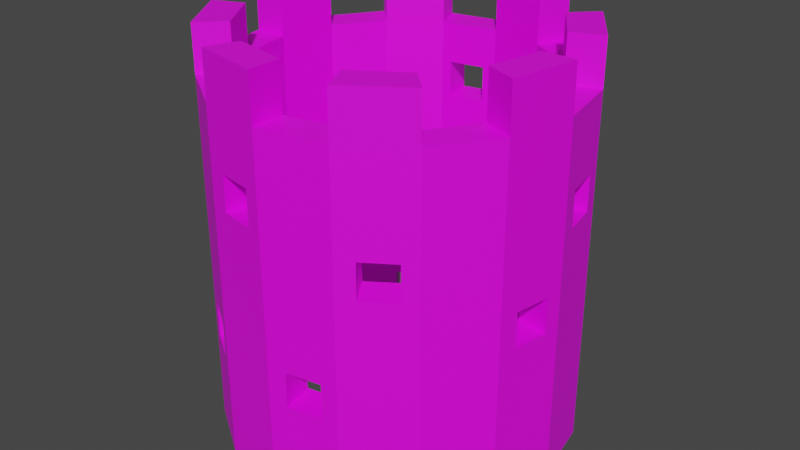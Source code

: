 # Source: 2-3BLD.blend  (saved by Blender 2.90.8; exported with 4.5.12 LTS)
import bpy
from mathutils import Matrix  # noqa: F401  (used for matrix-valued properties, if any)

bpy.ops.wm.read_factory_settings(use_empty=True)
scene = bpy.context.scene
scene.name = 'Scene'

# ---- collections
col_collection = bpy.data.collections.new('Collection'); scene.collection.children.link(col_collection)

# ---- images (referenced by path relative to the original .blend; pixels are not part of the script)
import os
ASSET_DIR = os.environ.get("B2B_ASSET_DIR", "")  # directory of the original .blend (textures are referenced by path, not embedded)
HERE = os.path.dirname(os.path.abspath(__file__))  # packed textures are extracted next to this script under _unpacked/

def load_image(name, relpath, width, height, colorspace="sRGB"):
    """Load a texture the original file referenced (path relative to the .blend, or extracted next to this script)."""
    p = next((c for c in (os.path.join(HERE, relpath), os.path.join(ASSET_DIR, relpath)) if relpath and os.path.exists(c)), "")
    if p:
        img = bpy.data.images.load(p, check_existing=True)
        img.name = name
    else:  # same state as the original file: an image datablock whose file is absent (Cycles renders it pink)
        img = bpy.data.images.new(name, width, height)
        img.source = "FILE"
        img.filepath = "//" + (relpath or name)
    img.colorspace_settings.name = colorspace
    return img
img_png = load_image('圓柱體.png', '圓柱體.png', 1024, 1024, 'sRGB')

# ---- materials (node trees are filled in below, after node groups)
mat_x = bpy.data.materials.new('材質')
mat_x.use_transparent_shadow = False

# ---- material node trees
mat_x.use_nodes = True; mat_x.node_tree.nodes.clear()
_N = mat_x.node_tree.nodes; _L = mat_x.node_tree.links
n0 = _N.new('ShaderNodeBsdfPrincipled'); n0.name = 'Principled BSDF'; n0.location = (10, 300)
n0.distribution = 'GGX'
n0.subsurface_method = 'BURLEY'
n0.inputs[3].default_value = 1.45
n0.inputs[27].default_value = (0.0, 0.0, 0.0, 1.0)
n0.inputs[28].default_value = 1.0
n1 = _N.new('ShaderNodeOutputMaterial'); n1.name = 'Material Output'; n1.location = (300, 300)
n2 = _N.new('ShaderNodeTexImage'); n2.name = '影像紋理'; n2.location = (-280, 280)
n2.image = img_png
_L.new(n0.outputs[0], n1.inputs[0])
_L.new(n2.outputs[0], n0.inputs[0])
n1.is_active_output = True

# ---- world
world_world = bpy.data.worlds.new('World'); scene.world = world_world
world_world.use_nodes = True; world_world.node_tree.nodes.clear()
_N = world_world.node_tree.nodes; _L = world_world.node_tree.links
n0 = _N.new('ShaderNodeOutputWorld'); n0.name = 'World Output'; n0.location = (300, 300)
n1 = _N.new('ShaderNodeBackground'); n1.name = 'Background'; n1.location = (10, 300)
n1.inputs[0].default_value = (0.05088, 0.05088, 0.05088, 1.0)
_L.new(n1.outputs[0], n0.inputs[0])
n0.is_active_output = True
world_world.color = (0.05088, 0.05088, 0.05088)
world_world.use_sun_shadow = False
world_world.sun_shadow_jitter_overblur = 0.0

# ---- meshes
me_x = bpy.data.meshes.new('圓柱體')
me_x.from_pydata([(-3.406e-08, 0.8132, -1.0), (-3.406e-08, 0.8132, 1.0), (0.3112, 0.7513, -1.0), (0.3112, 0.7513, 1.0), (0.575, 0.575, -1.0), (0.575, 0.575, 1.0), (0.7513, 0.3112, -1.0), (0.7513, 0.3112, 1.0), (0.8132, -4.513e-08, -1.0), (0.8132, -4.513e-08, 1.0), (0.7513, -0.3112, -1.0), (0.7513, -0.3112, 1.0), (0.575, -0.575, -1.0), (0.575, -0.575, 1.0), (0.3112, -0.7513, -1.0), (0.3112, -0.7513, 1.0), (1.212e-07, -0.8132, -1.0), (1.212e-07, -0.8132, 1.0), (-0.3112, -0.7513, -1.0), (-0.3112, -0.7513, 1.0), (-0.575, -0.575, -1.0), (-0.575, -0.575, 1.0), (-0.7513, -0.3112, -1.0), (-0.7513, -0.3112, 1.0), (-0.8132, -8.482e-10, -1.0), (-0.8132, -8.482e-10, 1.0), (-0.7513, 0.3112, -1.0), (-0.7513, 0.3112, 1.0), (-0.575, 0.575, -1.0), (-0.575, 0.575, 1.0), (-0.3112, 0.7513, -1.0), (-0.3112, 0.7513, 1.0), (0.0, 1.0, -1.0), (0.3827, 0.9239, -1.0), (0.3827, 0.9239, 1.0), (0.0, 1.0, 1.0), (0.7071, 0.7071, -1.0), (0.7071, 0.7071, 1.0), (0.9239, 0.3827, -1.0), (0.9239, 0.3827, 1.0), (1.0, -4.371e-08, -1.0), (1.0, -4.371e-08, 1.0), (0.9239, -0.3827, -1.0), (0.9239, -0.3827, 1.0), (0.7071, -0.7071, -1.0), (0.7071, -0.7071, 1.0), (0.3827, -0.9239, -1.0), (0.3827, -0.9239, 1.0), (1.51e-07, -1.0, -1.0), (1.51e-07, -1.0, 1.0), (-0.3827, -0.9239, -1.0), (-0.3827, -0.9239, 1.0), (-0.7071, -0.7071, -1.0), (-0.7071, -0.7071, 1.0), (-0.9239, -0.3827, -1.0), (-0.9239, -0.3827, 1.0), (-1.0, 1.192e-08, -1.0), (-1.0, 1.192e-08, 1.0), (-0.9239, 0.3827, -1.0), (-0.9239, 0.3827, 1.0), (-0.7071, 0.7071, -1.0), (-0.7071, 0.7071, 1.0), (-0.3827, 0.9239, -1.0), (-0.3827, 0.9239, 1.0), (0.3827, 0.9239, 1.261), (0.0, 1.0, 1.261), (0.9239, 0.3827, 1.261), (0.7071, 0.7071, 1.261), (0.9239, -0.3827, 1.261), (1.0, -4.371e-08, 1.261), (0.3827, -0.9239, 1.261), (0.7071, -0.7071, 1.261), (-0.3827, -0.9239, 1.261), (1.51e-07, -1.0, 1.261), (-0.9239, -0.3827, 1.261), (-0.7071, -0.7071, 1.261), (-0.9239, 0.3827, 1.261), (-1.0, 1.192e-08, 1.261), (-0.3827, 0.9239, 1.261), (-0.7071, 0.7071, 1.261), (0.3112, 0.7513, 1.261), (-3.406e-08, 0.8132, 1.261), (0.7513, 0.3112, 1.261), (0.575, 0.575, 1.261), (0.7513, -0.3112, 1.261), (0.8132, -4.513e-08, 1.261), (0.3112, -0.7513, 1.261), (0.575, -0.575, 1.261), (-0.3112, -0.7513, 1.261), (1.212e-07, -0.8132, 1.261), (-0.7513, -0.3112, 1.261), (-0.575, -0.575, 1.261), (-0.7513, 0.3112, 1.261), (-0.8132, -8.482e-10, 1.261), (-0.3112, 0.7513, 1.261), (-0.575, 0.575, 1.261), (0.9798, 0.1014, 0.5944), (0.7999, 0.06656, 0.5944), (0.9836, -0.08235, 0.09381), (0.8038, -0.04728, 0.09381), (0.9836, -0.08235, -0.1062), (0.8038, -0.04728, -0.1062), (0.9798, 0.1014, 0.3944), (0.7999, 0.06656, 0.3944), (0.9446, -0.2785, 0.09381), (0.7648, -0.2434, 0.09381), (0.9446, -0.2785, -0.1062), (0.7648, -0.2434, -0.1062), (0.9408, 0.2975, 0.5549), (0.9408, 0.2975, 0.5944), (0.7609, 0.2627, 0.5944), (0.9408, 0.2975, 0.3944), (0.7609, 0.2627, 0.3944), (0.8756, -0.4549, -0.6518), (0.7238, -0.3523, -0.6518), (0.8756, -0.4549, -0.8518), (0.7238, -0.3523, -0.8518), (0.8665, 0.4686, -0.6084), (0.7136, 0.3676, -0.6084), (0.8665, 0.4686, -0.4084), (0.7136, 0.3676, -0.4084), (0.7553, 0.6349, -0.6084), (0.6025, 0.5339, -0.6084), (0.7553, 0.6349, -0.4084), (0.6025, 0.5339, -0.4084), (0.7645, -0.6212, -0.6518), (0.6127, -0.5186, -0.6518), (0.7645, -0.6212, -0.8518), (0.6127, -0.5186, -0.8518), (0.6212, 0.7645, 0.2842), (0.5186, 0.6127, 0.2842), (0.6212, 0.7645, 0.08421), (0.5186, 0.6127, 0.08421), (0.4686, -0.8665, 0.4404), (0.3676, -0.7136, 0.4404), (0.6349, -0.7553, 0.2404), (0.5339, -0.6025, 0.2404), (0.6349, -0.7553, 0.4404), (0.5339, -0.6025, 0.4404), (0.4686, -0.8665, 0.2404), (0.3676, -0.7136, 0.2404), (-0.2627, 0.7609, 0.5774), (-0.2975, 0.9408, 0.5774), (0.2813, 0.944, -0.1013), (0.2446, 0.7645, -0.1013), (0.08516, 0.9831, -0.3013), (0.04847, 0.8035, -0.3013), (0.08516, 0.9831, -0.1013), (0.04847, 0.8035, -0.1013), (-0.2975, 0.9408, 0.7774), (-0.2627, 0.7609, 0.7774), (-0.1014, 0.9798, 0.7774), (-0.06656, 0.7999, 0.7774), (-0.1014, 0.9798, 0.5774), (-0.06656, 0.7999, 0.5774), (0.4549, 0.8756, 0.2842), (0.3523, 0.7238, 0.2842), (0.4549, 0.8756, 0.08421), (0.3523, 0.7238, 0.08421), (0.2813, 0.944, -0.3013), (0.2446, 0.7645, -0.3013), (-0.4686, 0.8665, -0.8101), (-0.3676, 0.7136, -0.8101), (-0.4549, -0.8756, -0.2362), (-0.3523, -0.7238, -0.2362), (-0.4549, -0.8756, -0.4362), (-0.3523, -0.7238, -0.4362), (0.2975, -0.9408, -0.2495), (0.2627, -0.7609, -0.2495), (0.1014, -0.9798, -0.4495), (0.06656, -0.7999, -0.4495), (0.1014, -0.9798, -0.2495), (0.06656, -0.7999, -0.2495), (0.2975, -0.9408, -0.4495), (0.2627, -0.7609, -0.4495), (-0.08516, -0.9831, 0.4738), (-0.04847, -0.8035, 0.4738), (-0.08516, -0.9831, 0.6738), (-0.04847, -0.8035, 0.6738), (-0.2813, -0.944, 0.4738), (-0.2446, -0.7645, 0.4738), (-0.2813, -0.944, 0.6738), (-0.2446, -0.7645, 0.6738), (-0.6349, 0.7553, -0.6101), (-0.5339, 0.6025, -0.6101), (-0.4686, 0.8665, -0.6101), (-0.3676, 0.7136, -0.6101), (-0.6349, 0.7553, -0.8101), (-0.5339, 0.6025, -0.8101), (-0.8756, 0.4549, 0.5144), (-0.7238, 0.3523, 0.5144), (-0.7645, 0.6212, 0.5144), (-0.6127, 0.5186, 0.5144), (-0.7645, 0.6212, 0.3144), (-0.6127, 0.5186, 0.3144), (-0.8756, 0.4549, 0.3144), (-0.7238, 0.3523, 0.3144), (-0.944, 0.2813, 0.02919), (-0.7645, 0.2446, 0.02919), (-0.9831, 0.08516, 0.02919), (-0.8035, 0.04847, 0.02919), (-0.944, 0.2813, -0.1708), (-0.7645, 0.2446, -0.1708), (-0.9831, 0.08516, -0.1708), (-0.8035, 0.04847, -0.1708), (-0.9798, -0.1014, 0.5581), (-0.7999, -0.06656, 0.5581), (-0.9798, -0.1014, 0.3581), (-0.7999, -0.06656, 0.3581), (-0.9408, -0.2975, 0.5581), (-0.7609, -0.2627, 0.5581), (-0.9408, -0.2975, 0.3581), (-0.7609, -0.2627, 0.3581), (-0.7553, -0.6349, -0.6211), (-0.6025, -0.5339, -0.6211), (-0.7553, -0.6349, -0.8211), (-0.6025, -0.5339, -0.8211), (-0.8665, -0.4686, -0.6211), (-0.7136, -0.3676, -0.6211), (-0.8665, -0.4686, -0.8211), (-0.7136, -0.3676, -0.8211), (-0.6212, -0.7645, -0.4362), (-0.5186, -0.6127, -0.4362), (-0.6212, -0.7645, -0.2362), (-0.5186, -0.6127, -0.2362)], [], [(32, 35, 34, 33, 159, 143, 147), (33, 34, 155, 157, 131, 37, 36), (36, 123, 121, 117, 38), (38, 39, 108, 111, 102, 41, 40), (40, 41, 98, 100, 106, 42), (42, 113, 115, 127, 44), (44, 45, 137, 135, 139, 47, 46), (46, 167, 173, 169, 48), (48, 49, 177, 175, 179, 51, 50), (50, 163, 165, 221, 52), (52, 213, 215, 219, 54), (54, 55, 209, 211, 207, 57, 56), (56, 57, 199, 203, 201, 58), (58, 59, 189, 195, 193, 61, 60), (60, 183, 187, 161, 62), (62, 63, 149, 142, 153, 35, 32), (2, 0, 32, 33), (11, 43, 68, 84), (4, 2, 33, 36), (3, 5, 37, 34), (6, 4, 36, 38), (29, 31, 94, 95), (8, 6, 38, 40), (7, 9, 41, 39), (10, 8, 40, 42), (23, 55, 74, 90), (12, 10, 42, 44), (11, 13, 45, 43), (14, 12, 44, 46), (1, 3, 80, 81), (16, 14, 46, 48), (15, 17, 49, 47), (18, 16, 48, 50), (41, 9, 85, 69), (20, 18, 50, 52), (19, 21, 53, 51), (22, 20, 52, 54), (39, 37, 67, 66), (24, 22, 54, 56), (23, 25, 57, 55), (26, 24, 56, 58), (13, 15, 86, 87), (28, 26, 58, 60), (27, 29, 61, 59), (30, 28, 60, 62), (53, 21, 91, 75), (0, 30, 62, 32), (31, 1, 35, 63), (81, 80, 64, 65), (83, 82, 66, 67), (85, 84, 68, 69), (87, 86, 70, 71), (89, 88, 72, 73), (91, 90, 74, 75), (93, 92, 76, 77), (95, 94, 78, 79), (57, 25, 93, 77), (59, 57, 77, 76), (17, 19, 88, 89), (45, 13, 87, 71), (51, 49, 73, 72), (5, 7, 82, 83), (27, 59, 76, 92), (43, 41, 69, 68), (34, 35, 65, 64), (15, 47, 70, 86), (35, 1, 81, 65), (61, 29, 95, 79), (21, 23, 90, 91), (3, 34, 64, 80), (49, 17, 89, 73), (9, 11, 84, 85), (31, 63, 78, 94), (63, 61, 79, 78), (37, 5, 83, 67), (19, 51, 72, 88), (55, 53, 75, 74), (25, 27, 92, 93), (7, 39, 66, 82), (47, 45, 71, 70), (20, 22, 218, 220, 216), (22, 24, 25, 206, 208, 212, 23), (24, 204, 200, 198, 27, 25), (26, 28, 29, 192, 194, 196, 27), (28, 30, 186, 162, 188), (30, 0, 1, 152, 154, 141, 31), (0, 146, 148, 144, 2, 3, 1), (2, 4, 5, 130, 132, 158, 3), (4, 6, 120, 118, 122), (6, 8, 9, 97, 103, 112, 7), (8, 10, 11, 105, 107, 101), (10, 12, 126, 128, 116), (12, 14, 15, 134, 140, 136, 13), (14, 174, 168, 172, 16, 17, 15), (16, 18, 19, 182, 180, 176, 17), (18, 166, 164, 224, 20, 21, 19), (189, 191, 192, 190), (139, 135, 136, 140), (151, 153, 154, 152), (197, 201, 202, 198), (199, 197, 198, 200), (147, 143, 144, 148), (125, 127, 128, 126), (16, 172, 170, 174, 14), (106, 100, 101, 107), (119, 117, 118, 120), (7, 112, 110, 97, 9), (101, 99, 105, 11, 9, 8), (116, 114, 126, 12, 13, 11, 10), (193, 195, 196, 194), (58, 201, 197, 199, 57, 59), (48, 169, 171, 167, 46, 47, 49), (169, 173, 174, 170), (102, 111, 112, 103), (163, 223, 224, 164), (3, 158, 156, 130, 5), (57, 207, 205, 209, 55), (27, 196, 190, 192, 29), (98, 104, 105, 99), (20, 224, 222, 166, 18), (148, 146, 145, 147), (38, 117, 119, 123, 36, 37, 39), (209, 205, 206, 210), (123, 119, 120, 124), (161, 187, 188, 162), (117, 121, 122, 118), (127, 115, 116, 128), (178, 176, 175, 177), (27, 198, 202, 204, 24, 26), (13, 136, 138, 134, 15), (149, 151, 152, 150), (47, 139, 133, 137, 45), (179, 175, 176, 180), (42, 106, 104, 98, 41, 43), (96, 102, 103, 97), (200, 204, 203, 199), (41, 102, 96, 109, 108, 39), (207, 211, 212, 208), (190, 196, 195, 189), (147, 145, 159, 33, 32), (44, 127, 125, 113, 42, 43, 45), (137, 133, 134, 138), (183, 185, 186, 184), (51, 179, 181, 177, 49), (185, 161, 162, 186), (213, 217, 218, 214), (124, 122, 121, 123), (164, 166, 165, 163), (138, 136, 135, 137), (2, 144, 160, 146, 0), (61, 193, 191, 189, 59), (23, 212, 210, 206, 25), (205, 207, 208, 206), (171, 169, 170, 172), (221, 165, 166, 222), (37, 131, 129, 155, 34), (156, 158, 157, 155), (159, 145, 146, 160), (131, 157, 158, 132), (153, 142, 141, 154), (155, 129, 130, 156), (214, 216, 215, 213), (177, 181, 182, 178), (113, 125, 126, 114), (99, 101, 100, 98), (188, 184, 186, 30, 31, 29, 28), (129, 131, 132, 130), (104, 106, 107, 105), (210, 212, 211, 209), (181, 179, 180, 182), (122, 124, 120, 6, 7, 5, 4), (201, 203, 204, 202), (31, 141, 150, 152, 1), (143, 159, 160, 144), (216, 214, 218, 22, 23, 21, 20), (133, 139, 140, 134), (110, 112, 111, 108, 109), (217, 219, 220, 218), (219, 215, 216, 220), (54, 219, 217, 213, 52, 53, 55), (109, 96, 97, 110), (191, 193, 194, 192), (17, 176, 178, 182, 19), (52, 221, 223, 163, 50, 51, 53), (35, 153, 151, 149, 63), (114, 116, 115, 113), (62, 161, 185, 183, 60, 61, 63), (168, 174, 173, 167), (167, 171, 172, 168), (150, 141, 142, 149), (223, 221, 222, 224), (184, 188, 187, 183)])
_uv = me_x.uv_layers.new(name='UVMap')
_uv.uv.foreach_set('vector', [0.5993, 0.3769, 0.5993, 0.7102, 0.5348, 0.7102, 0.5348, 0.3769, 0.5519, 0.4933, 0.5519, 0.5267, 0.5849, 0.5267, 0.5348, 0.3769, 0.5348, 0.7102, 0.5192, 0.5909, 0.5192, 0.5576, 0.4835, 0.5576, 0.465, 0.7102, 0.465, 0.3769, 0.465, 0.3769, 0.4506, 0.4755, 0.4506, 0.4421, 0.4175, 0.4421, 0.4004, 0.3769, 0.4004, 0.3769, 0.4004, 0.7102, 0.3894, 0.636, 0.3894, 0.6093, 0.3641, 0.6093, 0.351, 0.7102, 0.351, 0.3769, 0.351, 0.3769, 0.351, 0.04354, 0.3649, 0.1946, 0.3649, 0.2279, 0.3979, 0.2279, 0.4155, 0.3769, 0.4155, 0.3769, 0.431, 0.3188, 0.431, 0.3522, 0.4668, 0.3522, 0.4853, 0.3769, 0.4853, 0.3769, 0.4853, 0.04354, 0.4997, 0.1368, 0.4997, 0.1701, 0.5328, 0.1701, 0.5499, 0.04354, 0.5499, 0.3769, 0.5499, 0.3769, 0.5609, 0.2518, 0.5609, 0.2851, 0.5862, 0.2851, 0.5993, 0.3769, 0.2482, 0.3269, 0.2482, 0.6603, 0.2339, 0.6059, 0.2339, 0.5726, 0.2008, 0.5726, 0.1838, 0.6603, 0.1838, 0.3269, 0.1838, 0.3269, 0.1682, 0.4542, 0.1682, 0.4209, 0.1324, 0.4209, 0.1139, 0.3269, 0.1139, 0.3269, 0.09958, 0.3901, 0.09958, 0.3568, 0.06651, 0.3568, 0.04941, 0.3269, 0.04941, 0.3269, 0.04941, 0.6603, 0.03842, 0.5866, 0.03842, 0.5533, 0.01309, 0.5533, 2.133e-08, 0.6603, 0.0, 0.3269, 0.5993, 0.3769, 0.5993, 0.04354, 0.6136, 0.2053, 0.6136, 0.2387, 0.6467, 0.2387, 0.6638, 0.3769, 0.6638, 0.3769, 0.6638, 0.04354, 0.6793, 0.1245, 0.6793, 0.1578, 0.7151, 0.1578, 0.7336, 0.04354, 0.7336, 0.3769, 0.7336, 0.3769, 0.7479, 0.3119, 0.7479, 0.3452, 0.781, 0.3452, 0.7981, 0.3769, 0.2482, 0.6603, 0.2482, 0.3269, 0.2592, 0.364, 0.2592, 0.3974, 0.2846, 0.3974, 0.2977, 0.3269, 0.2977, 0.6603, 0.09466, 0.2762, 0.1471, 0.2964, 0.1406, 0.3269, 0.07609, 0.302, 0.5478, 0.7973, 0.515, 0.7973, 0.515, 0.7537, 0.5478, 0.7537, 0.05452, 0.2388, 0.09466, 0.2762, 0.07609, 0.302, 0.02672, 0.2561, 0.295, 0.7681, 0.295, 0.7152, 0.3278, 0.7091, 0.3278, 0.7742, 0.03279, 0.1899, 0.05452, 0.2388, 0.02672, 0.2561, 0.0, 0.196, 0.2482, 0.7091, 0.2482, 0.6603, 0.295, 0.6603, 0.295, 0.7091, 0.03279, 0.137, 0.03279, 0.1899, 0.0, 0.196, 1.067e-08, 0.1309, 0.6036, 0.6309, 0.6036, 0.578, 0.6364, 0.572, 0.6364, 0.637, 0.05452, 0.08817, 0.03279, 0.137, 1.067e-08, 0.1309, 0.02672, 0.07087, 0.7954, 0.7537, 0.7676, 0.7537, 0.7676, 0.7102, 0.7954, 0.7102, 0.09466, 0.05078, 0.05452, 0.08817, 0.02672, 0.07087, 0.07609, 0.02489, 0.187, 0.8116, 0.187, 0.7587, 0.2198, 0.7526, 0.2198, 0.8177, 0.1471, 0.03054, 0.09466, 0.05078, 0.07609, 0.02489, 0.1406, 0.0, 0.187, 0.7038, 0.187, 0.7526, 0.1402, 0.7526, 0.1402, 0.7038, 0.2039, 0.03054, 0.1471, 0.03054, 0.1406, 0.0, 0.2104, 0.0, 0.03279, 0.7587, 0.03279, 0.8116, 0.0, 0.8177, 0.0, 0.7527, 0.2564, 0.05078, 0.2039, 0.03054, 0.2104, 0.0, 0.2749, 0.02489, 0.295, 0.7742, 0.3228, 0.7742, 0.3228, 0.8177, 0.295, 0.8177, 0.2965, 0.08817, 0.2564, 0.05078, 0.2749, 0.02489, 0.3243, 0.07087, 0.6364, 0.7081, 0.6364, 0.761, 0.6036, 0.7671, 0.6036, 0.702, 0.3182, 0.137, 0.2965, 0.08817, 0.3243, 0.07087, 0.351, 0.1309, 0.4004, 0.7102, 0.465, 0.7102, 0.465, 0.7537, 0.4004, 0.7537, 0.3182, 0.1899, 0.3182, 0.137, 0.351, 0.1309, 0.351, 0.196, 0.6364, 0.7692, 0.6364, 0.7163, 0.6692, 0.7102, 0.6692, 0.7752, 0.2965, 0.2388, 0.3182, 0.1899, 0.351, 0.196, 0.3243, 0.2561, 0.3417, 0.6603, 0.3417, 0.7091, 0.295, 0.7091, 0.295, 0.6603, 0.2564, 0.2762, 0.2965, 0.2388, 0.3243, 0.2561, 0.2749, 0.302, 0.6364, 0.3829, 0.6364, 0.4358, 0.6036, 0.4419, 0.6036, 0.3769, 0.2039, 0.2964, 0.2564, 0.2762, 0.2749, 0.302, 0.2104, 0.3269, 0.351, 0.7537, 0.3838, 0.7537, 0.3838, 0.7973, 0.351, 0.7973, 0.1471, 0.2964, 0.2039, 0.2964, 0.2104, 0.3269, 0.1406, 0.3269, 0.06558, 0.7587, 0.06558, 0.8116, 0.03279, 0.8177, 0.03279, 0.7527, 0.09349, 0.8116, 0.09349, 0.7587, 0.1263, 0.7526, 0.1263, 0.8177, 0.702, 0.7692, 0.702, 0.7163, 0.7348, 0.7102, 0.7348, 0.7752, 0.7348, 0.7692, 0.7348, 0.7163, 0.7676, 0.7102, 0.7676, 0.7752, 0.702, 0.7163, 0.702, 0.7692, 0.6692, 0.7752, 0.6692, 0.7102, 0.1402, 0.8116, 0.1402, 0.7587, 0.173, 0.7526, 0.173, 0.8177, 0.6364, 0.6431, 0.6364, 0.6959, 0.6036, 0.702, 0.6036, 0.637, 0.6036, 0.5009, 0.6036, 0.448, 0.6364, 0.4419, 0.6364, 0.5069, 0.6036, 0.5659, 0.6036, 0.513, 0.6364, 0.5069, 0.6364, 0.572, 0.6314, 0.8106, 0.6036, 0.8106, 0.6036, 0.7671, 0.6314, 0.7671, 0.6638, 0.04354, 0.5993, 0.04354, 0.5993, 7.947e-08, 0.6638, 7.947e-08, 0.1402, 0.7038, 0.1402, 0.7526, 0.09349, 0.7526, 0.09349, 0.7038, 0.4494, 0.7973, 0.4166, 0.7973, 0.4166, 0.7537, 0.4494, 0.7537, 0.1838, 0.6603, 0.2482, 0.6603, 0.2482, 0.7038, 0.1838, 0.7038, 0.04675, 0.7038, 0.04675, 0.7527, 0.0, 0.7527, 0.0, 0.7038, 0.4822, 0.7537, 0.515, 0.7537, 0.515, 0.7973, 0.4822, 0.7973, 0.4155, 0.04354, 0.351, 0.04354, 0.351, 5.96e-08, 0.4155, 7.947e-08, 0.5348, 0.7102, 0.5993, 0.7102, 0.5993, 0.7537, 0.5348, 0.7537, 0.09339, 0.7962, 0.06558, 0.7962, 0.06558, 0.7527, 0.09339, 0.7527, 0.3506, 0.8177, 0.3228, 0.8177, 0.3228, 0.7742, 0.3506, 0.7742, 0.4822, 0.7973, 0.4494, 0.7973, 0.4494, 0.7537, 0.4822, 0.7537, 0.09349, 0.7038, 0.09349, 0.7527, 0.04675, 0.7527, 0.04675, 0.7038, 0.281, 0.8015, 0.2482, 0.8015, 0.2482, 0.758, 0.281, 0.758, 0.6364, 0.7752, 0.6642, 0.7752, 0.6642, 0.8188, 0.6364, 0.8188, 0.295, 0.7091, 0.295, 0.758, 0.2482, 0.758, 0.2482, 0.7091, 0.7676, 0.7537, 0.7954, 0.7537, 0.7954, 0.7973, 0.7676, 0.7973, 0.7981, 0.04354, 0.7336, 0.04354, 0.7336, 3.974e-08, 0.7981, 0.0, 0.3838, 0.7537, 0.4166, 0.7537, 0.4166, 0.7973, 0.3838, 0.7973, 0.5478, 0.7537, 0.5805, 0.7537, 0.5805, 0.7973, 0.5478, 0.7973, 0.04941, 0.6603, 0.1139, 0.6603, 0.1139, 0.7038, 0.04941, 0.7038, 0.2337, 0.7038, 0.2337, 0.7526, 0.187, 0.7526, 0.187, 0.7038, 0.2198, 0.7526, 0.2476, 0.7526, 0.2476, 0.7962, 0.2198, 0.7962, 0.5499, 0.04354, 0.4853, 0.04354, 0.4853, 0.0, 0.5499, 0.0, 0.9073, 0.3333, 0.9598, 0.3333, 0.9486, 0.3965, 0.9486, 0.3632, 0.9155, 0.3632, 0.9598, 0.3333, 1.0, 0.3333, 1.0, 0.6667, 0.9914, 0.593, 0.9914, 0.5597, 0.9661, 0.5597, 0.9598, 0.6667, 0.6364, 0.3769, 0.6446, 0.5151, 0.6446, 0.5484, 0.6776, 0.5484, 0.6889, 0.7102, 0.6364, 0.7102, 0.6889, 0.3769, 0.7456, 0.3769, 0.7456, 0.7102, 0.7335, 0.6293, 0.7335, 0.5959, 0.6977, 0.5959, 0.6889, 0.7102, 0.7456, 0.3769, 0.7981, 0.3769, 0.7869, 0.4419, 0.7869, 0.4085, 0.7538, 0.4085, 0.2977, 0.3269, 0.3379, 0.3269, 0.3379, 0.6603, 0.3293, 0.6232, 0.3293, 0.5898, 0.3039, 0.5898, 0.2977, 0.6603, 1.0, 1.0, 0.9918, 0.8835, 0.9918, 0.8502, 0.9588, 0.8502, 0.9476, 1.0, 0.9476, 0.6667, 1.0, 0.6667, 0.9476, 1.0, 0.8908, 1.0, 0.8908, 0.6667, 0.9029, 0.786, 0.9029, 0.8193, 0.9387, 0.8193, 0.9476, 0.6667, 0.8908, 1.0, 0.8383, 1.0, 0.8495, 0.9014, 0.8495, 0.9347, 0.8826, 0.9347, 0.8383, 1.0, 0.7981, 1.0, 0.7981, 0.6667, 0.8067, 0.7343, 0.8067, 0.7676, 0.832, 0.7676, 0.8383, 0.6667, 0.7981, 0.0, 0.8505, 0.0, 0.8505, 0.3333, 0.8391, 0.1823, 0.8391, 0.149, 0.8061, 0.149, 0.8505, 0.0, 0.9073, 0.0, 0.8952, 0.05804, 0.8952, 0.02471, 0.8594, 0.02471, 0.9073, 0.0, 0.9598, 0.0, 0.9598, 0.3333, 0.9486, 0.2401, 0.9486, 0.2067, 0.9155, 0.2067, 0.9073, 0.3333, 0.9598, 0.0, 0.9661, 0.09175, 0.9661, 0.1251, 0.9914, 0.1251, 1.0, 0.0, 1.0, 0.3333, 0.9598, 0.3333, 0.7981, 0.3333, 0.8506, 0.3333, 0.8506, 0.6667, 0.8393, 0.6123, 0.8393, 0.579, 0.8063, 0.579, 0.7981, 0.6667, 0.8506, 0.3333, 0.8594, 0.4273, 0.8594, 0.4606, 0.8952, 0.4606, 0.9073, 0.3333, 0.9073, 0.6667, 0.8506, 0.6667, 0.515, 0.8309, 0.515, 0.8643, 0.4822, 0.8641, 0.4822, 0.8308, 0.7348, 0.8087, 0.7348, 0.7754, 0.7676, 0.7752, 0.7676, 0.8086, 0.2846, 0.364, 0.2846, 0.3974, 0.2613, 0.3974, 0.2613, 0.364, 0.1287, 0.8845, 0.1287, 0.8512, 0.1591, 0.8512, 0.1591, 0.8845, 0.4822, 0.8309, 0.4822, 0.8643, 0.4494, 0.8641, 0.4494, 0.8308, 0.7348, 0.8421, 0.7348, 0.8087, 0.7676, 0.8089, 0.7676, 0.8422, 0.4494, 0.8643, 0.4494, 0.8976, 0.4166, 0.8976, 0.4166, 0.8643, 1.0, 0.0, 0.9914, 0.1251, 0.9914, 0.09175, 0.9661, 0.09175, 0.9598, 0.0, 0.7298, 0.8423, 0.7298, 0.8757, 0.697, 0.8756, 0.697, 0.8422, 0.515, 0.8976, 0.515, 0.8643, 0.5452, 0.8643, 0.5452, 0.8976, 0.8383, 0.6667, 0.832, 0.7676, 0.832, 0.7343, 0.8067, 0.7343, 0.7981, 0.6667, 0.8061, 0.149, 0.8061, 0.1823, 0.8391, 0.1823, 0.8505, 0.3333, 0.7981, 0.3333, 0.7981, 0.0, 0.8594, 0.02471, 0.8594, 0.05804, 0.8952, 0.05804, 0.9073, 0.0, 0.9073, 0.3333, 0.8505, 0.3333, 0.8505, 0.0, 0.4166, 0.8308, 0.4166, 0.7974, 0.4494, 0.7973, 0.4494, 0.8306, 0.6638, 0.3769, 0.6467, 0.2387, 0.6467, 0.2053, 0.6136, 0.2053, 0.5993, 0.04354, 0.6638, 0.04354, 0.5993, 0.3769, 0.5862, 0.2851, 0.5862, 0.2518, 0.5609, 0.2518, 0.5499, 0.3769, 0.5499, 0.04354, 0.5993, 0.04354, 0.515, 0.8308, 0.515, 0.7974, 0.5478, 0.7973, 0.5478, 0.8306, 0.7348, 0.7752, 0.7348, 0.8086, 0.702, 0.8087, 0.702, 0.7754, 0.187, 0.851, 0.187, 0.8177, 0.2198, 0.8178, 0.2198, 0.8512, 0.9476, 0.6667, 0.9387, 0.8193, 0.9387, 0.786, 0.9029, 0.786, 0.8908, 0.6667, 2.133e-08, 0.6603, 0.01309, 0.5533, 0.01309, 0.5866, 0.03842, 0.5866, 0.04941, 0.6603, 0.6889, 0.7102, 0.6977, 0.5959, 0.6977, 0.6293, 0.7335, 0.6293, 0.7456, 0.7102, 0.7626, 0.8422, 0.7626, 0.8756, 0.7298, 0.8757, 0.7298, 0.8423, 0.9073, 0.3333, 0.8952, 0.4606, 0.8952, 0.4273, 0.8594, 0.4273, 0.8506, 0.3333, 0.5125, 0.8643, 0.5125, 0.8976, 0.4822, 0.8976, 0.4822, 0.8643, 0.4004, 0.3769, 0.4175, 0.4421, 0.4175, 0.4755, 0.4506, 0.4755, 0.465, 0.3769, 0.465, 0.7102, 0.4004, 0.7102, 0.4494, 0.8309, 0.4494, 0.8643, 0.4166, 0.8641, 0.4166, 0.8308, 0.5478, 0.8306, 0.5478, 0.7973, 0.5806, 0.7974, 0.5806, 0.8308, 0.515, 0.8643, 0.515, 0.8309, 0.5478, 0.8308, 0.5478, 0.8641, 0.4822, 0.8308, 0.4822, 0.7974, 0.515, 0.7973, 0.515, 0.8306, 0.6642, 0.8087, 0.6642, 0.7754, 0.697, 0.7752, 0.697, 0.8086, 0.4166, 0.8643, 0.4166, 0.8976, 0.3863, 0.8976, 0.3863, 0.8643, 0.6889, 0.7102, 0.6776, 0.5484, 0.6776, 0.5151, 0.6446, 0.5151, 0.6364, 0.3769, 0.6889, 0.3769, 0.9073, 0.3333, 0.9155, 0.2067, 0.9155, 0.2401, 0.9486, 0.2401, 0.9598, 0.3333, 0.5806, 0.8309, 0.5806, 0.8643, 0.5478, 0.8641, 0.5478, 0.8308, 0.5499, 0.04354, 0.5328, 0.1701, 0.5328, 0.1368, 0.4997, 0.1368, 0.4853, 0.04354, 0.3838, 0.8308, 0.3838, 0.8641, 0.351, 0.8643, 0.351, 0.8309, 0.4155, 0.3769, 0.3979, 0.2279, 0.3979, 0.1946, 0.3649, 0.1946, 0.351, 0.04354, 0.4155, 0.04354, 0.3641, 0.6426, 0.3641, 0.6093, 0.3874, 0.6093, 0.3874, 0.6426, 0.7979, 0.7973, 0.7979, 0.8306, 0.7676, 0.8306, 0.7676, 0.7973, 0.351, 0.7102, 0.3641, 0.6093, 0.3641, 0.6426, 0.3894, 0.6426, 0.3894, 0.636, 0.4004, 0.7102, 0.03279, 0.8177, 0.03279, 0.851, 0.0, 0.8512, 2.133e-08, 0.8179, 0.295, 0.8845, 0.295, 0.8512, 0.3278, 0.8512, 0.3278, 0.8845, 0.5849, 0.5267, 0.5849, 0.4933, 0.5519, 0.4933, 0.5348, 0.3769, 0.5993, 0.3769, 0.4853, 0.3769, 0.4668, 0.3522, 0.4668, 0.3188, 0.431, 0.3188, 0.4155, 0.3769, 0.4155, 0.04354, 0.4853, 0.04354, 0.06558, 0.8179, 0.06558, 0.8512, 0.03279, 0.851, 0.03279, 0.8177, 0.6642, 0.8756, 0.6642, 0.8422, 0.697, 0.8424, 0.697, 0.8757, 0.1838, 0.6603, 0.2008, 0.5726, 0.2008, 0.6059, 0.2339, 0.6059, 0.2482, 0.6603, 0.6036, 0.9108, 0.6036, 0.8774, 0.6339, 0.8774, 0.6339, 0.9108, 0.09349, 0.851, 0.09349, 0.8177, 0.1263, 0.8178, 0.1263, 0.8512, 0.2785, 0.8685, 0.2785, 0.9018, 0.2482, 0.9018, 0.2482, 0.8685, 0.7954, 0.8422, 0.7954, 0.8756, 0.7626, 0.8756, 0.7626, 0.8422, 0.7272, 0.8757, 0.7272, 0.909, 0.697, 0.909, 0.697, 0.8757, 0.9476, 1.0, 0.9588, 0.8502, 0.9588, 0.8835, 0.9918, 0.8835, 1.0, 1.0, 0.7336, 0.04354, 0.7151, 0.1578, 0.7151, 0.1245, 0.6793, 0.1245, 0.6638, 0.04354, 0.9598, 0.6667, 0.9661, 0.5597, 0.9661, 0.593, 0.9914, 0.593, 1.0, 0.6667, 0.01309, 0.5866, 0.01309, 0.5533, 0.03638, 0.5533, 0.03638, 0.5866, 0.5862, 0.2518, 0.5862, 0.2851, 0.5629, 0.2851, 0.5629, 0.2518, 0.351, 0.8308, 0.351, 0.7974, 0.3838, 0.7973, 0.3838, 0.8306, 0.465, 0.7102, 0.4835, 0.5576, 0.4835, 0.5909, 0.5192, 0.5909, 0.5348, 0.7102, 0.0, 0.8845, 0.0, 0.8512, 0.03279, 0.8512, 0.03279, 0.8845, 0.2482, 0.835, 0.2482, 0.8017, 0.281, 0.8015, 0.281, 0.8348, 0.6642, 0.8422, 0.6642, 0.8089, 0.697, 0.8087, 0.697, 0.8421, 0.281, 0.835, 0.281, 0.8683, 0.2482, 0.8685, 0.2482, 0.8352, 0.295, 0.851, 0.295, 0.8177, 0.3278, 0.8179, 0.3278, 0.8512, 0.578, 0.8643, 0.578, 0.8976, 0.5478, 0.8976, 0.5478, 0.8643, 0.1591, 0.8178, 0.1591, 0.8512, 0.1263, 0.851, 0.1263, 0.8177, 0.4494, 0.8306, 0.4494, 0.7973, 0.4822, 0.7974, 0.4822, 0.8308, 0.187, 0.9178, 0.187, 0.8845, 0.2172, 0.8845, 0.2172, 0.9178, 0.7538, 0.4085, 0.7538, 0.4419, 0.7869, 0.4419, 0.7981, 0.3769, 0.7981, 0.7102, 0.7456, 0.7102, 0.7456, 0.3769, 0.2198, 0.8512, 0.2198, 0.8845, 0.187, 0.8845, 0.187, 0.8512, 0.6641, 0.8774, 0.6641, 0.9108, 0.6339, 0.9108, 0.6339, 0.8774, 0.9661, 0.593, 0.9661, 0.5597, 0.9893, 0.5597, 0.9893, 0.593, 0.4797, 0.8643, 0.4797, 0.8976, 0.4494, 0.8976, 0.4494, 0.8643, 0.8826, 0.9347, 0.8826, 0.9014, 0.8495, 0.9014, 0.8383, 1.0, 0.8383, 0.6667, 0.8908, 0.6667, 0.8908, 1.0, 0.4166, 0.8308, 0.4166, 0.8641, 0.3838, 0.8643, 0.3838, 0.8309, 0.2977, 0.6603, 0.3039, 0.5898, 0.3039, 0.6232, 0.3293, 0.6232, 0.3379, 0.6603, 0.06558, 0.8512, 0.06558, 0.8845, 0.03523, 0.8845, 0.03523, 0.8512, 0.9155, 0.3632, 0.9155, 0.3965, 0.9486, 0.3965, 0.9598, 0.3333, 0.9598, 0.6667, 0.9073, 0.6667, 0.9073, 0.3333, 0.7298, 0.909, 0.7298, 0.8757, 0.76, 0.8757, 0.76, 0.909, 0.832, 0.7343, 0.832, 0.7676, 0.8088, 0.7676, 0.8088, 0.7408, 0.8088, 0.7343, 0.7928, 0.8756, 0.7928, 0.9089, 0.7626, 0.9089, 0.7626, 0.8756, 0.702, 0.8422, 0.702, 0.8089, 0.7348, 0.8087, 0.7348, 0.8421, 0.04941, 0.3269, 0.06651, 0.3568, 0.06651, 0.3901, 0.09958, 0.3901, 0.1139, 0.3269, 0.1139, 0.6603, 0.04941, 0.6603, 0.3838, 0.8306, 0.3838, 0.7973, 0.4166, 0.7974, 0.4166, 0.8308, 0.09349, 0.8845, 0.09349, 0.8512, 0.1263, 0.8512, 0.1263, 0.8845, 0.7981, 0.6667, 0.8063, 0.579, 0.8063, 0.6123, 0.8393, 0.6123, 0.8506, 0.6667, 0.1139, 0.3269, 0.1324, 0.4209, 0.1324, 0.4542, 0.1682, 0.4542, 0.1838, 0.3269, 0.1838, 0.6603, 0.1139, 0.6603, 0.2977, 0.3269, 0.2846, 0.3974, 0.2846, 0.364, 0.2592, 0.364, 0.2482, 0.3269, 0.3838, 0.8643, 0.3838, 0.8976, 0.351, 0.8976, 0.351, 0.8643, 0.7981, 0.3769, 0.781, 0.3452, 0.781, 0.3119, 0.7479, 0.3119, 0.7336, 0.3769, 0.7336, 0.04354, 0.7981, 0.04354, 0.9661, 0.1251, 0.9661, 0.09175, 0.9893, 0.09175, 0.9893, 0.1251, 0.6036, 0.8439, 0.6036, 0.8106, 0.6364, 0.8108, 0.6364, 0.8441, 0.3039, 0.6232, 0.3039, 0.5898, 0.3272, 0.5898, 0.3272, 0.6232, 0.6036, 0.8774, 0.6036, 0.8441, 0.6364, 0.8441, 0.6364, 0.8774, 0.6642, 0.9091, 0.6642, 0.8757, 0.6944, 0.8757, 0.6944, 0.9091])
me_x.materials.append(mat_x)
me_x.use_remesh_fix_poles = True
me_x.use_remesh_preserve_attributes = False
me_x.use_mirror_vertex_groups = False
me_x.update()

# ---- objects
ob_x = bpy.data.objects.new('圓柱體', me_x)

# ---- transforms, parenting, visibility, modifiers, constraints
ob_x.location = (0.0, 0.0, 0.0)
ob_x.lineart.crease_threshold = 0.0

# ---- collection membership
col_collection.objects.link(ob_x)

# ---- scene / render settings (as saved in the file)
scene.frame_start = 1; scene.frame_end = 250; scene.frame_set(1)
scene.render.engine = 'BLENDER_EEVEE_NEXT'
scene.cycles.use_denoising = False
scene.cycles.samples = 128
scene.cycles.sampling_pattern = 'TABULATED_SOBOL'
scene.cycles.use_adaptive_sampling = False
scene.cycles.use_light_tree = False
scene.view_settings.view_transform = 'Filmic'
bpy.context.view_layer.update()

# ---- added for rendering (the .blend has no active camera and no usable light): camera, sun
cam_auto = bpy.data.cameras.new('AutoCamera')
cam_auto.lens = 50.0
cam_auto.sensor_width = 36.0
cam_auto.clip_end = 1000.0
ob_auto_camera = bpy.data.objects.new('AutoCamera', cam_auto)
scene.collection.objects.link(ob_auto_camera)
ob_auto_camera.location = (3.35043, -4.02052, 2.81096)
ob_auto_camera.rotation_euler = (1.09748, -7.21219e-08, 0.694738)
scene.camera = ob_auto_camera
light_auto_sun = bpy.data.lights.new('AutoSun', 'SUN')
light_auto_sun.energy = 3.0
light_auto_sun.angle = 0.0523599
ob_auto_sun = bpy.data.objects.new('AutoSun', light_auto_sun)
scene.collection.objects.link(ob_auto_sun)
ob_auto_sun.rotation_euler = (0.872665, 0.174533, 0.523599)
bpy.context.view_layer.update()
